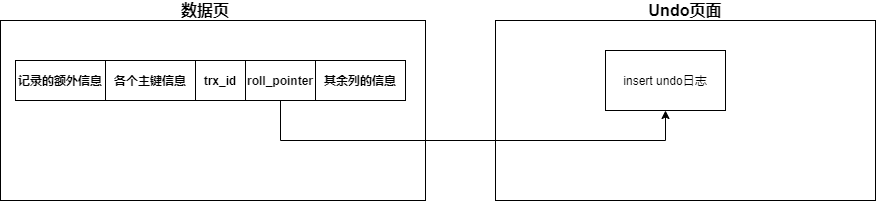

The diagram above was exported from draw.io. Its source (the exported page's mxGraphModel, read from the mxfile embedded in the PNG):
<mxGraphModel dx="1422" dy="822" grid="1" gridSize="10" guides="1" tooltips="1" connect="1" arrows="1" fold="1" page="1" pageScale="1" pageWidth="827" pageHeight="1169" math="0" shadow="0">
  <root>
    <mxCell id="0" />
    <mxCell id="1" parent="0" />
    <mxCell id="AJtlk0HQtGZVOCpKywPN-2" value="" style="rounded=0;whiteSpace=wrap;html=1;" vertex="1" parent="1">
      <mxGeometry x="75" y="230" width="425" height="180" as="geometry" />
    </mxCell>
    <mxCell id="AJtlk0HQtGZVOCpKywPN-3" value="&lt;b&gt;&lt;font style=&quot;font-size: 16px&quot;&gt;数据页&lt;/font&gt;&lt;/b&gt;" style="text;html=1;strokeColor=none;fillColor=none;align=center;verticalAlign=middle;whiteSpace=wrap;rounded=0;" vertex="1" parent="1">
      <mxGeometry x="240" y="210" width="80" height="20" as="geometry" />
    </mxCell>
    <mxCell id="AJtlk0HQtGZVOCpKywPN-4" value="" style="rounded=0;whiteSpace=wrap;html=1;" vertex="1" parent="1">
      <mxGeometry x="570" y="230" width="380" height="180" as="geometry" />
    </mxCell>
    <mxCell id="AJtlk0HQtGZVOCpKywPN-5" value="&lt;b&gt;&lt;font style=&quot;font-size: 16px&quot;&gt;Undo页面&lt;/font&gt;&lt;/b&gt;" style="text;html=1;strokeColor=none;fillColor=none;align=center;verticalAlign=middle;whiteSpace=wrap;rounded=0;" vertex="1" parent="1">
      <mxGeometry x="720" y="210" width="80" height="20" as="geometry" />
    </mxCell>
    <mxCell id="AJtlk0HQtGZVOCpKywPN-10" value="&lt;b&gt;记录的额外信息&lt;/b&gt;" style="rounded=0;whiteSpace=wrap;html=1;" vertex="1" parent="1">
      <mxGeometry x="90" y="270" width="90" height="40" as="geometry" />
    </mxCell>
    <mxCell id="AJtlk0HQtGZVOCpKywPN-11" value="&lt;b&gt;各个主键信息&lt;/b&gt;" style="rounded=0;whiteSpace=wrap;html=1;" vertex="1" parent="1">
      <mxGeometry x="180" y="270" width="90" height="40" as="geometry" />
    </mxCell>
    <mxCell id="AJtlk0HQtGZVOCpKywPN-12" value="&lt;b&gt;trx_id&lt;/b&gt;" style="rounded=0;whiteSpace=wrap;html=1;" vertex="1" parent="1">
      <mxGeometry x="270" y="270" width="50" height="40" as="geometry" />
    </mxCell>
    <mxCell id="AJtlk0HQtGZVOCpKywPN-16" style="edgeStyle=orthogonalEdgeStyle;rounded=0;orthogonalLoop=1;jettySize=auto;html=1;exitX=0.5;exitY=1;exitDx=0;exitDy=0;entryX=0.5;entryY=1;entryDx=0;entryDy=0;" edge="1" parent="1" source="AJtlk0HQtGZVOCpKywPN-13" target="AJtlk0HQtGZVOCpKywPN-15">
      <mxGeometry relative="1" as="geometry">
        <Array as="points">
          <mxPoint x="355" y="350" />
          <mxPoint x="740" y="350" />
        </Array>
      </mxGeometry>
    </mxCell>
    <mxCell id="AJtlk0HQtGZVOCpKywPN-13" value="&lt;b&gt;roll_pointer&lt;/b&gt;" style="rounded=0;whiteSpace=wrap;html=1;" vertex="1" parent="1">
      <mxGeometry x="320" y="270" width="70" height="40" as="geometry" />
    </mxCell>
    <mxCell id="AJtlk0HQtGZVOCpKywPN-14" value="&lt;b&gt;其余列的信息&lt;/b&gt;" style="rounded=0;whiteSpace=wrap;html=1;" vertex="1" parent="1">
      <mxGeometry x="390" y="270" width="90" height="40" as="geometry" />
    </mxCell>
    <mxCell id="AJtlk0HQtGZVOCpKywPN-15" value="insert undo日志" style="rounded=0;whiteSpace=wrap;html=1;" vertex="1" parent="1">
      <mxGeometry x="680" y="260" width="120" height="60" as="geometry" />
    </mxCell>
  </root>
</mxGraphModel>